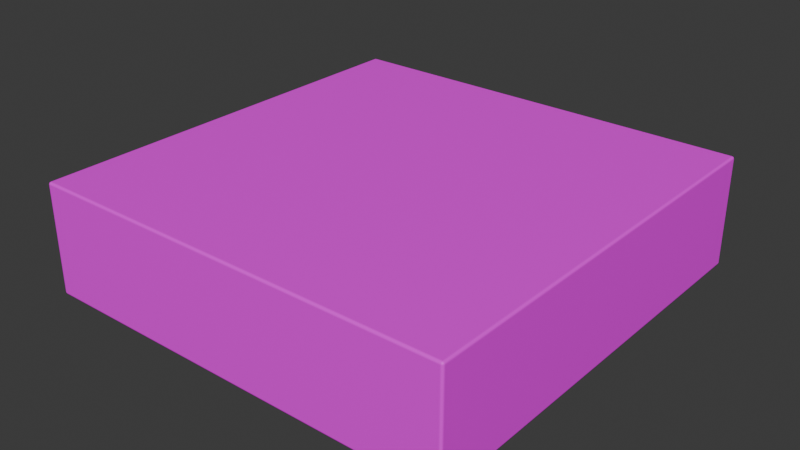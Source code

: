 # Source: oak-hatch-frame.blend  (saved by Blender 5.2.44; exported with 4.5.12 LTS)
import bpy
from mathutils import Matrix  # noqa: F401  (used for matrix-valued properties, if any)

bpy.ops.wm.read_factory_settings(use_empty=True)
scene = bpy.context.scene
scene.name = 'Scene'

# ---- collections
col_collection = bpy.data.collections.new('Collection'); scene.collection.children.link(col_collection)

# ---- images (referenced by path relative to the original .blend; pixels are not part of the script)
import os
ASSET_DIR = os.environ.get("B2B_ASSET_DIR", "")  # directory of the original .blend (textures are referenced by path, not embedded)
HERE = os.path.dirname(os.path.abspath(__file__))  # packed textures are extracted next to this script under _unpacked/

def load_image(name, relpath, width, height, colorspace="sRGB"):
    """Load a texture the original file referenced (path relative to the .blend, or extracted next to this script)."""
    p = next((c for c in (os.path.join(HERE, relpath), os.path.join(ASSET_DIR, relpath)) if relpath and os.path.exists(c)), "")
    if p:
        img = bpy.data.images.load(p, check_existing=True)
        img.name = name
    else:  # same state as the original file: an image datablock whose file is absent (Cycles renders it pink)
        img = bpy.data.images.new(name, width, height)
        img.source = "FILE"
        img.filepath = "//" + (relpath or name)
    img.colorspace_settings.name = colorspace
    return img
img_timber_grain = load_image('timber-grain', 'timber-grain.png', 1024, 1024, 'sRGB')

# ---- materials (node trees are filled in below, after node groups)
mat_warm_grain_oak = bpy.data.materials.new('Warm grain oak')
mat_warm_grain_oak.diffuse_color = (0.48, 0.26, 0.105, 1.0)

# ---- material node trees
mat_warm_grain_oak.use_nodes = True; mat_warm_grain_oak.node_tree.nodes.clear()
_N = mat_warm_grain_oak.node_tree.nodes; _L = mat_warm_grain_oak.node_tree.links
n0 = _N.new('ShaderNodeBsdfPrincipled'); n0.name = 'Principled BSDF'; n0.location = (-200, 100)
n0.inputs[2].default_value = 0.6
n0.inputs[10].default_value = 0.005
n1 = _N.new('ShaderNodeOutputMaterial'); n1.name = 'Material Output'; n1.location = (200, 100)
n2 = _N.new('ShaderNodeTexImage'); n2.name = 'Image Texture'; n2.location = (0, 0)
n2.image = img_timber_grain
n3 = _N.new('ShaderNodeMixRGB'); n3.name = 'Mix (Legacy)'; n3.location = (0, 0)
n3.blend_type = 'MULTIPLY'
n3.inputs[0].default_value = 1.0
n3.inputs[2].default_value = (0.62, 0.39, 0.18, 1.0)
_L.new(n0.outputs[0], n1.inputs[0])
_L.new(n2.outputs[0], n3.inputs[1])
_L.new(n2.outputs[0], n0.inputs[0])
n1.is_active_output = True

# ---- world
world_world = bpy.data.worlds.new('World'); scene.world = world_world
world_world.use_nodes = True; world_world.node_tree.nodes.clear()
_N = world_world.node_tree.nodes; _L = world_world.node_tree.links
n0 = _N.new('ShaderNodeOutputWorld'); n0.name = 'World Output'; n0.location = (200, 100)
n1 = _N.new('ShaderNodeBackground'); n1.name = 'Background'; n1.location = (-200, 100)
n1.inputs[0].default_value = (0.05088, 0.05088, 0.05088, 1.0)
_L.new(n1.outputs[0], n0.inputs[0])
n0.is_active_output = True
world_world.color = (0.05088, 0.05088, 0.05088)
world_world.sun_shadow_jitter_overblur = 0.0

# ---- meshes
me_cube_017 = bpy.data.meshes.new('Cube.017')
me_cube_017.from_pydata([(-0.5, -0.5, -0.13), (-0.5, -0.5, 0.13), (-0.5, 0.5, -0.13), (-0.5, 0.5, 0.13), (0.5, -0.5, -0.13), (0.5, -0.5, 0.13), (0.5, 0.5, -0.13), (0.5, 0.5, 0.13)], [], [(0, 1, 3, 2), (2, 3, 7, 6), (6, 7, 5, 4), (4, 5, 1, 0), (2, 6, 4, 0), (7, 3, 1, 5)])
_uv = me_cube_017.uv_layers.new(name='UVMap')
_uv.uv.foreach_set('vector', [0.24, 0.2, 0.76, 0.2, 0.76, 0.8, 0.24, 0.8, -0.5, 0.422, -0.5, 0.578, 1.5, 0.578, 1.5, 0.422, 0.24, 0.8, 0.76, 0.8, 0.76, 0.2, 0.24, 0.2, 1.5, 0.422, 1.5, 0.578, -0.5, 0.578, -0.5, 0.422, -0.5, 0.8, 1.5, 0.8, 1.5, 0.2, -0.5, 0.2, 1.5, 0.8, -0.5, 0.8, -0.5, 0.2, 1.5, 0.2])
me_cube_017.materials.append(mat_warm_grain_oak)
me_cube_017.update()

# ---- objects
ob_grained_oak_opening_lining = bpy.data.objects.new('Grained oak opening lining', me_cube_017)

# ---- transforms, parenting, visibility, modifiers, constraints
ob_grained_oak_opening_lining.location = (0.0, 0.0, -0.13)
_m = ob_grained_oak_opening_lining.modifiers.new('Soft worn edges', 'BEVEL')
_m.width = 0.006
_m.width_pct = 0.006
_m.segments = 2
_m = ob_grained_oak_opening_lining.modifiers.new('Weighted normals', 'WEIGHTED_NORMAL')

# ---- collection membership
col_collection.objects.link(ob_grained_oak_opening_lining)

# ---- scene / render settings (as saved in the file)
scene.frame_start = 1; scene.frame_end = 250; scene.frame_set(1)
scene.render.engine = 'BLENDER_EEVEE_NEXT'
scene.render.bake_bias = 0.0
scene.render.bake_samples = 0
scene.render.compositor_device = 'GPU'
scene.eevee.use_volume_custom_range = False
scene.eevee.fast_gi_thickness_near = 0.1
scene.eevee.fast_gi_thickness_far = 0.0
scene.eevee.ray_tracing_options.screen_trace_thickness = 0.1
bpy.context.view_layer.update()

# ---- added for rendering (the .blend has no active camera and no usable light): camera, sun
cam_auto = bpy.data.cameras.new('AutoCamera')
cam_auto.lens = 50.0
cam_auto.sensor_width = 36.0
cam_auto.clip_end = 1000.0
ob_auto_camera = bpy.data.objects.new('AutoCamera', cam_auto)
scene.collection.objects.link(ob_auto_camera)
ob_auto_camera.location = (1.33039, -1.59647, 0.934316)
ob_auto_camera.rotation_euler = (1.09748, -7.21219e-08, 0.694738)
scene.camera = ob_auto_camera
light_auto_sun = bpy.data.lights.new('AutoSun', 'SUN')
light_auto_sun.energy = 3.0
light_auto_sun.angle = 0.0523599
ob_auto_sun = bpy.data.objects.new('AutoSun', light_auto_sun)
scene.collection.objects.link(ob_auto_sun)
ob_auto_sun.rotation_euler = (0.872665, 0.174533, 0.523599)
bpy.context.view_layer.update()
